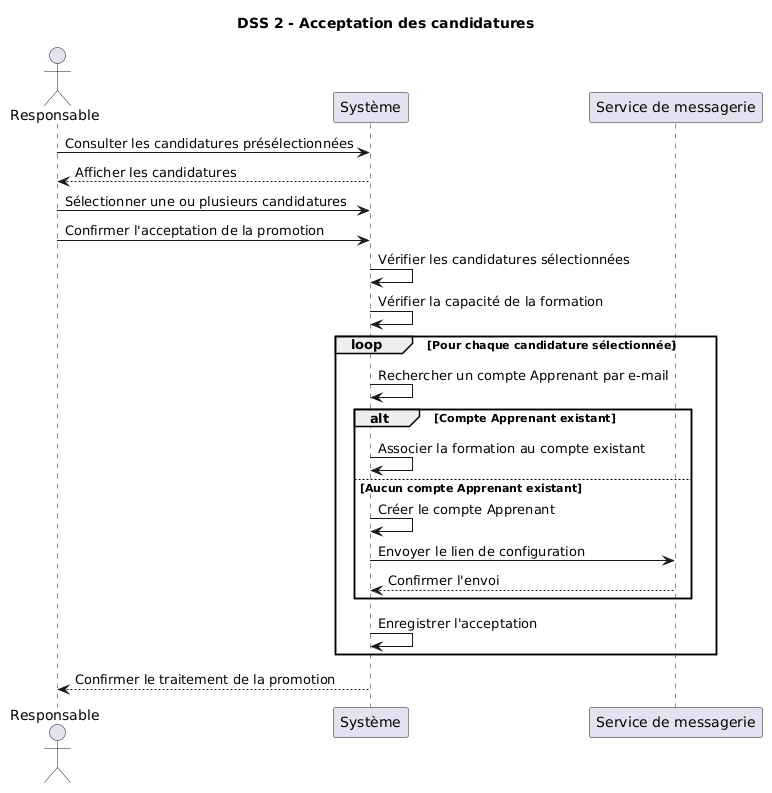

The diagram above was rendered by PlantUML. Its source (embedded in the PNG):
@startuml
title DSS 2 - Acceptation des candidatures

actor Responsable
participant "Système" as Systeme
participant "Service de messagerie" as Mail

Responsable -> Systeme : Consulter les candidatures présélectionnées
Systeme --> Responsable : Afficher les candidatures

Responsable -> Systeme : Sélectionner une ou plusieurs candidatures
Responsable -> Systeme : Confirmer l'acceptation de la promotion

Systeme -> Systeme : Vérifier les candidatures sélectionnées
Systeme -> Systeme : Vérifier la capacité de la formation

loop Pour chaque candidature sélectionnée
    Systeme -> Systeme : Rechercher un compte Apprenant par e-mail

    alt Compte Apprenant existant
        Systeme -> Systeme : Associer la formation au compte existant
    else Aucun compte Apprenant existant
        Systeme -> Systeme : Créer le compte Apprenant
        Systeme -> Mail : Envoyer le lien de configuration
        Mail --> Systeme : Confirmer l'envoi
    end

    Systeme -> Systeme : Enregistrer l'acceptation
end

Systeme --> Responsable : Confirmer le traitement de la promotion
@enduml